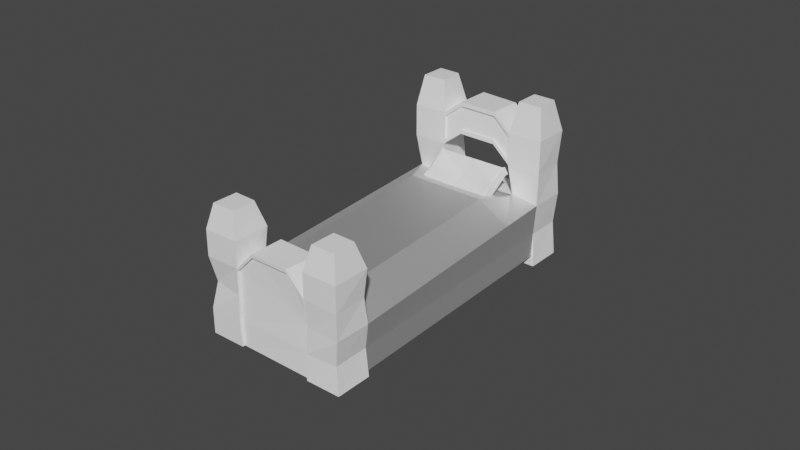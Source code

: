 # Source: Bed.blend  (saved by Blender 2.93.20; exported with 4.5.12 LTS)
import bpy
from mathutils import Matrix  # noqa: F401  (used for matrix-valued properties, if any)

bpy.ops.wm.read_factory_settings(use_empty=True)
scene = bpy.context.scene
scene.name = 'Scene'

# ---- collections
col_collection = bpy.data.collections.new('Collection'); scene.collection.children.link(col_collection)

# ---- materials (node trees are filled in below, after node groups)
mat_material_007 = bpy.data.materials.new('Material.007')
mat_material_007.alpha_threshold = 0.0
mat_material_007.use_transparent_shadow = False
mat_material_007.line_color = (0.0, 0.0, 0.0, 1.0)
mat_material_006 = bpy.data.materials.new('Material.006')
mat_material_006.alpha_threshold = 0.0
mat_material_006.use_transparent_shadow = False
mat_material_006.line_color = (0.0, 0.0, 0.0, 1.0)
mat_material_002 = bpy.data.materials.new('Material.002')
mat_material_002.alpha_threshold = 0.0
mat_material_002.use_transparent_shadow = False
mat_material_002.line_color = (0.0, 0.0, 0.0, 1.0)
mat_material_005 = bpy.data.materials.new('Material.005')
mat_material_005.alpha_threshold = 0.0
mat_material_005.use_transparent_shadow = False
mat_material_005.line_color = (0.0, 0.0, 0.0, 1.0)

# ---- material node trees
mat_material_007.use_nodes = True; mat_material_007.node_tree.nodes.clear()
_N = mat_material_007.node_tree.nodes; _L = mat_material_007.node_tree.links
n0 = _N.new('ShaderNodeOutputMaterial'); n0.name = 'Material Output'; n0.location = (400, 497)
n1 = _N.new('ShaderNodeBsdfPrincipled'); n1.name = 'Principled BSDF'; n1.location = (110, 497)
n1.distribution = 'GGX'
n1.subsurface_method = 'BURLEY'
n1.inputs[0].default_value = (1.0, 1.0, 1.0, 1.0)
n1.inputs[1].default_value = 1.0
n1.inputs[2].default_value = 0.6364
n1.inputs[3].default_value = 1.45
n1.inputs[13].default_value = 0.5182
n1.inputs[27].default_value = (0.0, 0.0, 0.0, 1.0)
n1.inputs[28].default_value = 1.0
_L.new(n1.outputs[0], n0.inputs[0])
n0.is_active_output = True
mat_material_006.use_nodes = True; mat_material_006.node_tree.nodes.clear()
_N = mat_material_006.node_tree.nodes; _L = mat_material_006.node_tree.links
n0 = _N.new('ShaderNodeOutputMaterial'); n0.name = 'Material Output'; n0.location = (300, 300)
n1 = _N.new('ShaderNodeBsdfPrincipled'); n1.name = 'Principled BSDF'; n1.location = (10, 300)
n1.distribution = 'GGX'
n1.subsurface_method = 'BURLEY'
n1.inputs[0].default_value = (1.0, 1.0, 1.0, 1.0)
n1.inputs[2].default_value = 0.4
n1.inputs[3].default_value = 1.45
n1.inputs[27].default_value = (0.0, 0.0, 0.0, 1.0)
n1.inputs[28].default_value = 1.0
_L.new(n1.outputs[0], n0.inputs[0])
n0.is_active_output = True
mat_material_002.use_nodes = True; mat_material_002.node_tree.nodes.clear()
_N = mat_material_002.node_tree.nodes; _L = mat_material_002.node_tree.links
n0 = _N.new('ShaderNodeOutputMaterial'); n0.name = 'Material Output'; n0.location = (300, 300)
n1 = _N.new('ShaderNodeBsdfPrincipled'); n1.name = 'Principled BSDF'; n1.location = (10, 300)
n1.distribution = 'GGX'
n1.subsurface_method = 'BURLEY'
n1.inputs[0].default_value = (1.0, 1.0, 1.0, 1.0)
n1.inputs[2].default_value = 0.4
n1.inputs[3].default_value = 1.45
n1.inputs[27].default_value = (0.0, 0.0, 0.0, 1.0)
n1.inputs[28].default_value = 1.0
_L.new(n1.outputs[0], n0.inputs[0])
n0.is_active_output = True
mat_material_005.use_nodes = True; mat_material_005.node_tree.nodes.clear()
_N = mat_material_005.node_tree.nodes; _L = mat_material_005.node_tree.links
n0 = _N.new('ShaderNodeOutputMaterial'); n0.name = 'Material Output'; n0.location = (300, 300)
n1 = _N.new('ShaderNodeBsdfPrincipled'); n1.name = 'Principled BSDF'; n1.location = (10, 300)
n1.distribution = 'GGX'
n1.subsurface_method = 'BURLEY'
n1.inputs[0].default_value = (1.0, 1.0, 1.0, 1.0)
n1.inputs[2].default_value = 0.4
n1.inputs[3].default_value = 1.45
n1.inputs[27].default_value = (0.0, 0.0, 0.0, 1.0)
n1.inputs[28].default_value = 1.0
_L.new(n1.outputs[0], n0.inputs[0])
n0.is_active_output = True

# ---- world
world_world = bpy.data.worlds.new('World'); scene.world = world_world
world_world.use_nodes = True; world_world.node_tree.nodes.clear()
_N = world_world.node_tree.nodes; _L = world_world.node_tree.links
n0 = _N.new('ShaderNodeOutputWorld'); n0.name = 'World Output'; n0.location = (300, 300)
n1 = _N.new('ShaderNodeBackground'); n1.name = 'Background'; n1.location = (10, 300)
n1.inputs[0].default_value = (0.05088, 0.05088, 0.05088, 1.0)
_L.new(n1.outputs[0], n0.inputs[0])
n0.is_active_output = True
world_world.color = (0.05088, 0.05088, 0.05088)
world_world.use_sun_shadow = False
world_world.sun_shadow_jitter_overblur = 0.0

# ---- meshes
me_cube_009 = bpy.data.meshes.new('Cube.009')
me_cube_009.from_pydata([(-0.2716, 0.008543, -0.155), (-0.2716, 0.008543, 0.155), (-0.2716, 0.08685, -0.155), (-0.2716, 0.08685, 0.155), (0.2716, 0.008543, -0.155), (0.2716, 0.008543, 0.155), (0.2716, 0.08685, -0.155), (0.2716, 0.08685, 0.155), (-0.2409, 0.08685, -0.1442), (-0.2409, 0.08685, 0.1452), (-0.2409, 0.008543, -0.1442), (-0.2409, 0.008543, 0.1452), (-0.2607, 0.008543, 0.1352), (-0.2607, 0.08685, 0.1352), (0.2605, 0.08685, 0.1352), (0.2605, 0.008543, 0.1352), (-0.2409, 0.008543, 0.1352), (-0.2409, 0.08685, 0.1352), (0.2542, 0.08685, 0.1452), (0.2542, 0.008543, -0.1442), (0.2542, 0.08685, -0.1442), (0.2542, 0.008543, 0.1452), (0.2542, 0.008543, 0.1352), (0.2542, 0.08685, 0.1352), (-0.2607, 0.08685, -0.1368), (0.2605, 0.08685, -0.1368), (0.2605, 0.008543, -0.1368), (-0.2409, 0.008543, -0.1368), (-0.2409, 0.08685, -0.1368), (-0.2607, 0.008543, -0.1368), (0.2542, 0.08685, -0.1368), (0.2542, 0.008543, -0.1368), (0.006655, 0.08685, -0.1442), (0.006655, 0.008543, 0.1452), (0.006655, -0.009436, 0.1352), (0.006655, 0.08685, 0.1452), (0.006655, 0.008543, -0.1442), (0.006655, 0.08685, 0.1352), (0.006655, 0.08685, -0.1368), (0.006655, -0.009436, -0.1368), (-0.2607, 0.008543, -0.00079), (-0.2607, 0.08685, -0.00079), (0.2605, 0.08685, -0.00079), (0.2605, 0.008543, -0.00079), (-0.2409, -0.009436, -0.00079), (-0.2409, 0.08685, -0.00079), (0.2542, 0.08685, -0.00079), (0.2542, -0.009436, -0.00079), (0.006655, 0.08685, -0.00079), (0.006655, 0.03026, -0.00079), (-0.2684, 0.5945, -0.1933), (-0.2684, 0.7361, 0.02946), (-0.5193, 0.5945, -0.1933), (-0.5193, 0.7361, 0.02946), (-0.3072, -0.361, 0.4622), (-0.263, -0.1756, 0.296), (-0.3198, -0.2665, 0.6109), (-0.2684, -0.05633, 0.5329), (-0.4804, -0.361, 0.4622), (-0.5193, -0.1979, 0.3102), (-0.4804, -0.2633, 0.616), (-0.5052, -0.07483, 0.5038), (-0.4945, 0.2182, 0.0897), (-0.2684, 0.1983, 0.05841), (-0.2684, 0.3399, 0.2812), (-0.4975, 0.3229, 0.2545), (-0.5193, 0.0002055, 0.1843), (-0.263, -0.02915, 0.2029), (-0.2795, 0.1315, 0.3909), (-0.4957, 0.1265, 0.3831), (-0.2981, 0.4074, -0.05024), (-0.3013, 0.5445, 0.1657), (-0.5193, 0.538, 0.1553), (-0.5193, 0.3964, -0.06746), (0.5316, 0.6016, -0.1978), (0.5316, 0.7432, 0.02496), (0.2807, 0.6016, -0.1978), (0.2807, 0.7432, 0.02496), (0.4928, -0.3539, 0.4577), (0.5316, -0.1908, 0.3057), (0.4802, -0.2594, 0.6064), (0.5316, -0.04925, 0.5284), (0.3196, -0.3539, 0.4577), (0.2754, -0.169, 0.2918), (0.3196, -0.2562, 0.6115), (0.2948, -0.06775, 0.4993), (0.3055, 0.2253, 0.0852), (0.5316, 0.2054, 0.05391), (0.5316, 0.347, 0.2767), (0.3025, 0.33, 0.25), (0.2754, -0.02266, 0.1988), (0.5316, 0.007288, 0.1798), (0.5205, 0.1386, 0.3864), (0.3043, 0.1336, 0.3786), (0.5019, 0.4144, -0.05474), (0.4987, 0.5516, 0.1612), (0.2807, 0.5451, 0.1508), (0.2807, 0.4035, -0.07196), (0.006212, -0.1184, 0.2597), (0.01242, 0.03592, 0.4461), (0.006198, -0.291, 0.3693), (0.01325, -0.1587, 0.5775), (0.1613, -0.1617, 0.5687), (0.1501, -0.2635, 0.3519), (0.1659, 0.03648, 0.4429), (0.151, -0.1166, 0.2585), (-0.1243, -0.2671, 0.3541), (-0.121, -0.1559, 0.5855), (-0.125, -0.1201, 0.2607), (-0.1267, 0.03542, 0.4491), (-0.2684, -0.1979, 0.3102), (-0.2684, 0.0002055, 0.1843), (0.2807, 0.007288, 0.1798), (0.2807, -0.1908, 0.3057), (0.1506, -0.09101, 0.2422), (0.006198, -0.09288, 0.2434), (0.1506, -0.2891, 0.3681), (-0.1247, -0.09456, 0.2445), (-0.1247, -0.2927, 0.3704), (0.006183, -0.2654, 0.3531), (-0.263, -0.1671, 0.3095), (-0.263, -0.02061, 0.2164), (0.2754, -0.01411, 0.2123), (0.2754, -0.1604, 0.3052), (0.151, -0.108, 0.2719), (0.006212, -0.1099, 0.2731), (0.1501, -0.255, 0.3653), (-0.125, -0.1116, 0.2742), (-0.1243, -0.2585, 0.3676), (0.006183, -0.2569, 0.3665), (-0.2684, -0.3351, -1.659), (-0.5193, -0.4767, -1.882), (-0.5193, -0.3351, -1.659), (-0.3072, -1.218, -1.363), (-0.2684, -1.095, -1.489), (-0.3198, -1.123, -1.214), (-0.2684, -0.9536, -1.267), (-0.4804, -1.218, -1.363), (-0.5193, -1.095, -1.489), (-0.4804, -1.12, -1.209), (-0.5052, -0.9721, -1.296), (-0.4945, -0.766, -1.655), (-0.2684, -0.6443, -1.463), (-0.4975, -0.6453, -1.464), (-0.5193, -0.9405, -1.588), (-0.2685, -0.9227, -1.598), (-0.2795, -0.8092, -1.381), (-0.4957, -0.8142, -1.389), (-0.2688, -0.492, -1.565), (-0.5193, -0.4897, -1.561), (-0.5193, -0.6313, -1.784), (0.5316, -0.4712, -1.886), (0.5316, -0.3296, -1.663), (0.2807, -0.3296, -1.663), (0.4928, -1.212, -1.367), (0.5316, -1.09, -1.493), (0.4802, -1.118, -1.218), (0.5316, -0.948, -1.27), (0.3196, -1.212, -1.367), (0.2807, -1.09, -1.493), (0.3196, -1.114, -1.213), (0.2948, -0.9665, -1.299), (0.2851, -0.7716, -1.676), (0.5316, -0.7804, -1.689), (0.5316, -0.6388, -1.467), (0.3025, -0.64, -1.468), (0.2812, -0.9263, -1.596), (0.5316, -0.935, -1.591), (0.5205, -0.8037, -1.384), (0.3043, -0.8087, -1.392), (0.5019, -0.6148, -1.77), (0.4987, -0.4776, -1.554), (0.2807, -0.4842, -1.565), (0.2807, -0.6227, -1.783), (0.006189, -1.042, -1.522), (0.01242, -0.9326, -1.308), (0.1431, -1.041, -1.523), (0.1584, -0.9325, -1.311), (-0.1335, -0.9328, -1.305), (-0.1307, -1.043, -1.522), (-0.2745, -0.6327, -1.786), (-0.2684, -0.4767, -1.882), (-0.2684, -0.9405, -1.588), (-0.2684, -0.7859, -1.686), (0.2807, -0.943, -1.586), (0.2807, -0.4712, -1.886), (0.1435, -1.06, -1.512), (-0.1311, -1.063, -1.51), (0.006198, -1.061, -1.511), (0.005916, -1.031, -1.505), (-0.131, -1.032, -1.504), (0.1428, -1.029, -1.506), (0.2764, -0.4608, -1.868), (0.2809, -0.915, -1.578), (-0.2648, -0.9113, -1.58), (-0.2646, -0.7728, -1.669), (0.2848, -0.7604, -1.658), (0.2805, -0.6114, -1.765), (-0.2686, -0.4654, -1.865), (-0.2748, -0.6214, -1.769), (0.3075, 0.2056, 0.05897), (-0.2664, -0.7595, -1.399), (0.3045, -0.7552, -1.405), (0.3069, -0.07773, -0.1858), (0.5316, 0.03267, -0.2572), (-0.4951, 0.03803, -0.2346), (-0.2664, -0.08609, -0.1833), (-0.5195, 0.5521, -0.1613), (-0.5195, -0.3685, -1.633), (0.511, 0.551, -0.1381), (0.5078, -0.341, -1.638)], [(173, 162)], [(12, 1, 3, 13), (23, 18, 7, 14), (14, 7, 5, 15), (16, 11, 1, 12), (20, 6, 4, 19), (9, 3, 1, 11), (35, 9, 11, 33), (2, 8, 10, 0), (34, 33, 11, 16), (13, 3, 9, 17), (41, 13, 17, 45), (49, 34, 16, 44), (44, 16, 12, 40), (42, 14, 15, 43), (46, 23, 14, 42), (40, 12, 13, 41), (48, 37, 23, 46), (43, 15, 22, 47), (15, 5, 21, 22), (7, 18, 21, 5), (32, 20, 19, 36), (37, 35, 18, 23), (4, 26, 31, 19), (32, 38, 30, 20), (0, 29, 24, 2), (20, 30, 25, 6), (6, 25, 26, 4), (10, 27, 29, 0), (36, 39, 27, 10), (2, 24, 28, 8), (19, 31, 39, 36), (8, 28, 38, 32), (17, 9, 35, 37), (8, 32, 36, 10), (45, 17, 37, 48), (47, 22, 34, 49), (22, 21, 33, 34), (18, 35, 33, 21), (31, 47, 49, 39), (28, 45, 48, 38), (26, 43, 47, 31), (38, 48, 46, 30), (29, 40, 41, 24), (30, 46, 42, 25), (25, 42, 43, 26), (27, 44, 40, 29), (39, 49, 44, 27), (24, 41, 45, 28), (68, 57, 61, 69), (69, 61, 59, 66), (52, 50, 51, 53), (54, 58, 60, 56), (111, 110, 57, 68), (56, 60, 61, 57), (54, 56, 57, 110), (60, 58, 59, 61), (58, 54, 110, 59), (66, 59, 110, 111), (62, 63, 142, 143, 205), (63, 64, 89, 86), (72, 65, 62, 73), (71, 64, 65, 72), (62, 66, 111, 63), (63, 111, 68, 64), (65, 69, 66, 62), (64, 68, 69, 65), (51, 71, 72, 53), (53, 72, 73, 52), (50, 70, 71, 51), (52, 73, 70, 50), (92, 93, 85, 81), (99, 109, 107, 101), (76, 77, 75, 74), (78, 80, 84, 82), (91, 92, 81, 79), (80, 81, 85, 84), (78, 79, 81, 80), (84, 85, 113, 82), (82, 113, 79, 78), (112, 91, 79, 113), (86, 165, 164, 204, 87), (94, 95, 88, 87), (96, 89, 86, 97), (95, 96, 89, 88), (86, 87, 91, 112), (87, 88, 92, 91), (89, 86, 112, 93), (88, 89, 93, 92), (75, 77, 96, 95), (77, 76, 97, 96), (74, 75, 95, 94), (76, 74, 94, 97), (101, 107, 118, 100), (115, 117, 109, 99), (112, 114, 104, 93), (85, 102, 116, 113), (93, 104, 102, 85), (114, 115, 99, 104), (102, 101, 100, 116), (104, 99, 101, 102), (109, 68, 57, 107), (107, 57, 110, 118), (117, 111, 68, 109), (55, 110, 111, 67), (90, 112, 113, 83), (98, 115, 114, 105), (83, 113, 116, 103), (67, 111, 117, 108), (119, 100, 118, 106), (103, 116, 100, 119), (105, 114, 112, 90), (106, 118, 110, 55), (108, 117, 115, 98), (83, 123, 122, 90), (108, 127, 121, 67), (90, 122, 124, 105), (67, 121, 120, 55), (123, 126, 124, 122), (129, 128, 127, 125), (126, 129, 125, 124), (128, 120, 121, 127), (55, 120, 128, 106), (106, 128, 129, 119), (105, 124, 125, 98), (98, 125, 127, 108), (119, 129, 126, 103), (103, 126, 123, 83), (146, 147, 140, 136), (147, 144, 138, 140), (131, 132, 130, 181), (133, 135, 139, 137), (182, 146, 136, 134), (135, 136, 140, 139), (133, 134, 136, 135), (139, 140, 138, 137), (137, 138, 134, 133), (144, 182, 134, 138), (150, 180, 183, 141), (149, 150, 141, 143), (148, 142, 143, 149), (141, 183, 182, 144), (143, 141, 144, 147), (142, 143, 147, 146), (130, 132, 149, 148), (132, 131, 150, 149), (131, 181, 180, 150), (168, 169, 161, 157), (169, 184, 159, 161), (185, 153, 152, 151), (154, 156, 160, 158), (167, 168, 157, 155), (156, 157, 161, 160), (154, 155, 157, 156), (160, 161, 159, 158), (158, 159, 155, 154), (184, 167, 155, 159), (173, 170, 163, 162), (170, 171, 164, 163), (171, 164, 165, 172), (162, 163, 167, 184), (163, 164, 168, 167), (164, 165, 169, 168), (152, 153, 172, 171), (151, 152, 171, 170), (185, 151, 170, 173), (153, 192, 198, 130), (174, 189, 191, 176), (186, 184, 169, 177), (187, 188, 175, 178), (188, 186, 177, 175), (182, 187, 178, 146), (145, 183, 182), (162, 166, 184), (166, 184, 186, 176), (174, 188, 187, 179), (176, 186, 188, 174), (179, 187, 182, 145), (173, 197, 192, 185), (179, 190, 189, 174), (183, 195, 194, 145), (180, 199, 195, 183), (166, 193, 196, 162), (181, 198, 199, 180), (198, 192, 197, 199), (176, 191, 193, 166), (145, 194, 190, 179), (162, 196, 197, 173), (199, 197, 196, 195), (195, 196, 193, 191, 189, 190, 194), (178, 175, 177, 169, 146), (130, 148, 142, 146, 169, 165, 172, 153), (73, 62, 205, 143, 149), (63, 70, 148, 142), (70, 73, 149, 148), (97, 172, 165, 86), (87, 204, 164, 171, 94), (94, 171, 172, 97), (70, 63, 86, 97), (64, 71, 96, 89), (71, 70, 97, 96), (86, 63, 200), (200, 63, 206, 203), (165, 86, 200, 203, 202), (63, 142, 201, 206), (142, 165, 202, 201), (143, 201, 206, 205), (164, 204, 203, 202), (204, 87, 200, 203), (203, 206, 201, 202), (206, 63, 62, 205), (149, 73, 207, 208), (171, 94, 209, 210)])
me_cube_009.polygons.foreach_set('material_index', [2, 2, 2, 2, 2, 2, 2, 2, 2, 2, 2, 2, 2, 2, 2, 2, 2, 2, 2, 2, 2, 2, 2, 2, 2, 2, 2, 2, 2, 2, 2, 2, 2, 2, 2, 2, 2, 2, 2, 2, 2, 2, 2, 2, 2, 2, 2, 2, 1, 1, 1, 1, 0, 1, 1, 1, 1, 1, 0, 1, 1, 1, 1, 1, 1, 1, 1, 1, 1, 1, 1, 1, 1, 1, 1, 1, 1, 1, 1, 1, 0, 1, 0, 1, 1, 1, 1, 1, 1, 1, 1, 1, 1, 1, 1, 1, 1, 1, 1, 1, 1, 1, 1, 1, 1, 1, 1, 1, 1, 1, 1, 1, 1, 1, 1, 1, 1, 1, 1, 1, 1, 1, 1, 1, 1, 1, 1, 1, 1, 1, 1, 1, 1, 1, 1, 1, 1, 1, 1, 0, 1, 1, 1, 1, 1, 1, 1, 1, 1, 1, 1, 1, 1, 1, 1, 1, 1, 1, 1, 1, 1, 1, 1, 1, 1, 1, 1, 1, 1, 1, 1, 2, 2, 1, 1, 1, 1, 1, 1, 1, 1, 1, 1, 1, 1, 1, 1, 1, 1, 1, 1, 0, 0, 1, 1, 0, 1, 1, 1, 1, 0, 0, 1, 1, 1, 0, 0, 0, 0, 0, 0, 0])
_uv = me_cube_009.uv_layers.new(name='UVMap')
_uv.uv.foreach_set('vector', [0.609, 0.0, 0.625, 0.0, 0.625, 0.25, 0.609, 0.25, 0.609, 0.492, 0.625, 0.492, 0.625, 0.5, 0.609, 0.5, 0.609, 0.5, 0.625, 0.5, 0.625, 0.75, 0.609, 0.75, 0.609, 0.9858, 0.625, 0.9858, 0.625, 1.0, 0.609, 1.0, 0.367, 0.5, 0.375, 0.5, 0.375, 0.75, 0.367, 0.75, 0.8608, 0.5, 0.875, 0.5, 0.875, 0.75, 0.8608, 0.75, 0.7469, 0.5, 0.8608, 0.5, 0.8608, 0.75, 0.7469, 0.75, 0.125, 0.5, 0.1392, 0.5, 0.1392, 0.75, 0.125, 0.75, 0.609, 0.8719, 0.625, 0.8719, 0.625, 0.9858, 0.609, 0.9858, 0.609, 0.25, 0.625, 0.25, 0.625, 0.2642, 0.609, 0.2642, 0.4994, 0.25, 0.609, 0.25, 0.609, 0.2642, 0.4994, 0.2642, 0.4994, 0.8719, 0.609, 0.8719, 0.609, 0.9858, 0.4994, 0.9858, 0.4994, 0.9858, 0.609, 0.9858, 0.609, 1.0, 0.4994, 1.0, 0.4994, 0.5, 0.609, 0.5, 0.609, 0.75, 0.4994, 0.75, 0.4994, 0.492, 0.609, 0.492, 0.609, 0.5, 0.4994, 0.5, 0.4994, 0.0, 0.609, 0.0, 0.609, 0.25, 0.4994, 0.25, 0.4994, 0.3781, 0.609, 0.3781, 0.609, 0.492, 0.4994, 0.492, 0.4994, 0.75, 0.609, 0.75, 0.609, 0.758, 0.4994, 0.758, 0.609, 0.75, 0.625, 0.75, 0.625, 0.758, 0.609, 0.758, 0.625, 0.5, 0.633, 0.5, 0.633, 0.75, 0.625, 0.75, 0.2531, 0.5, 0.367, 0.5, 0.367, 0.75, 0.2531, 0.75, 0.609, 0.3781, 0.625, 0.3781, 0.625, 0.492, 0.609, 0.492, 0.375, 0.75, 0.3897, 0.75, 0.3897, 0.758, 0.375, 0.758, 0.375, 0.3781, 0.3897, 0.3781, 0.3897, 0.492, 0.375, 0.492, 0.375, 0.0, 0.3897, 0.0, 0.3897, 0.25, 0.375, 0.25, 0.375, 0.492, 0.3897, 0.492, 0.3897, 0.5, 0.375, 0.5, 0.375, 0.5, 0.3897, 0.5, 0.3897, 0.75, 0.375, 0.75, 0.375, 0.9858, 0.3897, 0.9858, 0.3897, 1.0, 0.375, 1.0, 0.375, 0.8719, 0.3897, 0.8719, 0.3897, 0.9858, 0.375, 0.9858, 0.375, 0.25, 0.3897, 0.25, 0.3897, 0.2642, 0.375, 0.2642, 0.375, 0.758, 0.3897, 0.758, 0.3897, 0.8719, 0.375, 0.8719, 0.375, 0.2642, 0.3897, 0.2642, 0.3897, 0.3781, 0.375, 0.3781, 0.609, 0.2642, 0.625, 0.2642, 0.625, 0.3781, 0.609, 0.3781, 0.1392, 0.5, 0.2531, 0.5, 0.2531, 0.75, 0.1392, 0.75, 0.4994, 0.2642, 0.609, 0.2642, 0.609, 0.3781, 0.4994, 0.3781, 0.4994, 0.758, 0.609, 0.758, 0.609, 0.8719, 0.4994, 0.8719, 0.609, 0.758, 0.625, 0.758, 0.625, 0.8719, 0.609, 0.8719, 0.633, 0.5, 0.7469, 0.5, 0.7469, 0.75, 0.633, 0.75, 0.3897, 0.758, 0.4994, 0.758, 0.4994, 0.8719, 0.3897, 0.8719, 0.3897, 0.2642, 0.4994, 0.2642, 0.4994, 0.3781, 0.3897, 0.3781, 0.3897, 0.75, 0.4994, 0.75, 0.4994, 0.758, 0.3897, 0.758, 0.3897, 0.3781, 0.4994, 0.3781, 0.4994, 0.492, 0.3897, 0.492, 0.3897, 0.0, 0.4994, 0.0, 0.4994, 0.25, 0.3897, 0.25, 0.3897, 0.492, 0.4994, 0.492, 0.4994, 0.5, 0.3897, 0.5, 0.3897, 0.5, 0.4994, 0.5, 0.4994, 0.75, 0.3897, 0.75, 0.3897, 0.9858, 0.4994, 0.9858, 0.4994, 1.0, 0.3897, 1.0, 0.3897, 0.8719, 0.4994, 0.8719, 0.4994, 0.9858, 0.3897, 0.9858, 0.3897, 0.25, 0.4994, 0.25, 0.4994, 0.2642, 0.3897, 0.2642, 0.527, 0.75, 0.5777, 0.75, 0.5777, 1.0, 0.527, 1.0, 0.527, 0.0, 0.5777, 0.0, 0.5777, 0.25, 0.527, 0.25, 0.125, 0.5, 0.375, 0.5, 0.375, 0.75, 0.125, 0.75, 0.6637, 0.5387, 0.8363, 0.5387, 0.8363, 0.7113, 0.6637, 0.7113, 0.527, 0.5, 0.5777, 0.5, 0.5777, 0.75, 0.527, 0.75, 0.6637, 0.7113, 0.8363, 0.7113, 0.875, 0.75, 0.625, 0.75, 0.6637, 0.5387, 0.6637, 0.7113, 0.5777, 0.75, 0.5777, 0.5, 0.8363, 0.7113, 0.8363, 0.5387, 0.875, 0.5, 0.875, 0.75, 0.8363, 0.5387, 0.6637, 0.5387, 0.625, 0.5, 0.875, 0.5, 0.527, 0.25, 0.5777, 0.25, 0.5777, 0.5, 0.527, 0.5, 0.4763, 0.25, 0.4763, 0.5, 0.4763, 0.5, 0.4763, 0.25, 0.4763, 0.25, 0.4763, 0.5, 0.4763, 0.75, 0.4763, 0.75, 0.4763, 0.5, 0.4257, 0.0, 0.4763, 0.0, 0.4763, 0.25, 0.4257, 0.25, 0.4257, 0.75, 0.4763, 0.75, 0.4763, 1.0, 0.4257, 1.0, 0.4763, 0.25, 0.527, 0.25, 0.527, 0.5, 0.4763, 0.5, 0.4763, 0.5, 0.527, 0.5, 0.527, 0.75, 0.4763, 0.75, 0.4763, 0.0, 0.527, 0.0, 0.527, 0.25, 0.4763, 0.25, 0.4763, 0.75, 0.527, 0.75, 0.527, 1.0, 0.4763, 1.0, 0.375, 0.75, 0.4257, 0.75, 0.4257, 1.0, 0.375, 1.0, 0.375, 0.0, 0.4257, 0.0, 0.4257, 0.25, 0.375, 0.25, 0.375, 0.5, 0.4257, 0.5, 0.4257, 0.75, 0.375, 0.75, 0.375, 0.25, 0.4257, 0.25, 0.4257, 0.5, 0.375, 0.5, 0.527, 0.75, 0.527, 1.0, 0.5777, 1.0, 0.5777, 0.75, 0.5277, 1.0, 0.5274, 1.0, 0.5777, 1.0, 0.5777, 1.0, 0.125, 0.5, 0.125, 0.75, 0.375, 0.75, 0.375, 0.5, 0.6637, 0.5387, 0.6637, 0.7113, 0.8363, 0.7113, 0.8363, 0.5387, 0.527, 0.5, 0.527, 0.75, 0.5777, 0.75, 0.5777, 0.5, 0.6637, 0.7113, 0.625, 0.75, 0.875, 0.75, 0.8363, 0.7113, 0.6637, 0.5387, 0.5777, 0.5, 0.5777, 0.75, 0.6637, 0.7113, 0.8363, 0.7113, 0.875, 0.75, 0.875, 0.5, 0.8363, 0.5387, 0.8363, 0.5387, 0.875, 0.5, 0.625, 0.5, 0.6637, 0.5387, 0.527, 0.25, 0.527, 0.5, 0.5777, 0.5, 0.5777, 0.25, 0.4763, 0.25, 0.4763, 0.25, 0.4763, 0.5, 0.4763, 0.5, 0.4763, 0.5, 0.4257, 0.5, 0.4257, 0.75, 0.4763, 0.75, 0.4763, 0.5, 0.4257, 0.0, 0.4763, 0.0, 0.4763, 0.25, 0.4257, 0.25, 0.4257, 0.75, 0.4257, 1.0, 0.4763, 1.0, 0.4763, 0.75, 0.4763, 0.25, 0.4763, 0.5, 0.527, 0.5, 0.527, 0.25, 0.4763, 0.5, 0.4763, 0.75, 0.527, 0.75, 0.527, 0.5, 0.4763, 0.0, 0.4763, 0.25, 0.527, 0.25, 0.527, 0.0, 0.4763, 0.75, 0.4763, 1.0, 0.527, 1.0, 0.527, 0.75, 0.375, 0.75, 0.375, 1.0, 0.4257, 1.0, 0.4257, 0.75, 0.375, 0.0, 0.375, 0.25, 0.4257, 0.25, 0.4257, 0.0, 0.375, 0.5, 0.375, 0.75, 0.4257, 0.75, 0.4257, 0.5, 0.375, 0.25, 0.375, 0.5, 0.4257, 0.5, 0.4257, 0.25, 0.875, 0.7474, 0.875, 0.7486, 0.875, 0.5014, 0.875, 0.5026, 0.527, 0.25, 0.527, 0.25, 0.527, 0.0, 0.527, 0.0, 0.527, 0.25, 0.527, 0.25, 0.527, 0.0, 0.527, 0.0, 0.875, 0.7447, 0.875, 0.7459, 0.875, 0.504, 0.875, 0.5053, 0.5284, 1.0, 0.5281, 1.0, 0.5777, 1.0, 0.5777, 1.0, 0.527, 0.25, 0.527, 0.25, 0.527, 0.0, 0.527, 0.0, 0.875, 0.7459, 0.875, 0.7473, 0.875, 0.5026, 0.875, 0.504, 0.5281, 1.0, 0.5277, 1.0, 0.5777, 1.0, 0.5777, 1.0, 0.5274, 1.0, 0.527, 1.0, 0.5777, 1.0, 0.5777, 1.0, 0.875, 0.7486, 0.875, 0.7499, 0.875, 0.5001, 0.875, 0.5014, 0.527, 0.25, 0.527, 0.25, 0.527, 0.0, 0.527, 0.0, 0.5711, 0.25, 0.5777, 0.25, 0.527, 0.25, 0.5336, 0.25, 0.5336, 0.25, 0.527, 0.25, 0.5777, 0.25, 0.5711, 0.25, 0.5335, 0.25, 0.527, 0.25, 0.527, 0.25, 0.5336, 0.25, 0.5711, 0.25, 0.5777, 0.25, 0.5777, 0.25, 0.5711, 0.25, 0.5336, 0.25, 0.527, 0.25, 0.527, 0.25, 0.5335, 0.25, 0.5711, 0.25, 0.5777, 0.25, 0.5777, 0.25, 0.5711, 0.25, 0.5711, 0.25, 0.5777, 0.25, 0.5777, 0.25, 0.5711, 0.25, 0.5336, 0.25, 0.527, 0.25, 0.527, 0.25, 0.5336, 0.25, 0.5711, 0.25, 0.5777, 0.25, 0.5777, 0.25, 0.5711, 0.25, 0.5335, 0.25, 0.527, 0.25, 0.527, 0.25, 0.5335, 0.25, 0.5711, 0.25, 0.5711, 0.25, 0.5336, 0.25, 0.5336, 0.25, 0.5335, 0.25, 0.5335, 0.25, 0.5336, 0.25, 0.5336, 0.25, 0.5336, 0.25, 0.5336, 0.25, 0.5336, 0.25, 0.5336, 0.25, 0.5336, 0.25, 0.5336, 0.25, 0.5711, 0.25, 0.5711, 0.25, 0.5711, 0.25, 0.5711, 0.25, 0.5336, 0.25, 0.5336, 0.25, 0.5711, 0.25, 0.5711, 0.25, 0.5335, 0.25, 0.5335, 0.25, 0.5711, 0.25, 0.5711, 0.25, 0.5335, 0.25, 0.5336, 0.25, 0.5711, 0.25, 0.5711, 0.25, 0.5336, 0.25, 0.5335, 0.25, 0.5711, 0.25, 0.5711, 0.25, 0.5711, 0.25, 0.5711, 0.25, 0.5711, 0.25, 0.5711, 0.25, 0.5711, 0.25, 0.5711, 0.25, 0.5336, 0.25, 0.5336, 0.25, 0.5335, 0.25, 0.5335, 0.25, 0.5335, 0.25, 0.5335, 0.25, 0.5335, 0.25, 0.5335, 0.25, 0.5711, 0.25, 0.5711, 0.25, 0.5711, 0.25, 0.5711, 0.25, 0.5711, 0.25, 0.5711, 0.25, 0.5711, 0.25, 0.5711, 0.25, 0.527, 0.75, 0.527, 1.0, 0.5777, 1.0, 0.5777, 0.75, 0.527, 0.0, 0.527, 0.25, 0.5777, 0.25, 0.5777, 0.0, 0.125, 0.5, 0.125, 0.75, 0.375, 0.75, 0.375, 0.5, 0.6637, 0.5387, 0.6637, 0.7113, 0.8363, 0.7113, 0.8363, 0.5387, 0.527, 0.5, 0.527, 0.75, 0.5777, 0.75, 0.5777, 0.5, 0.6637, 0.7113, 0.625, 0.75, 0.875, 0.75, 0.8363, 0.7113, 0.6637, 0.5387, 0.5777, 0.5, 0.5777, 0.75, 0.6637, 0.7113, 0.8363, 0.7113, 0.875, 0.75, 0.875, 0.5, 0.8363, 0.5387, 0.8363, 0.5387, 0.875, 0.5, 0.625, 0.5, 0.6637, 0.5387, 0.527, 0.25, 0.527, 0.5, 0.5777, 0.5, 0.5777, 0.25, 0.4257, 0.25, 0.4257, 0.5, 0.4763, 0.5, 0.4763, 0.25, 0.4257, 0.0, 0.4257, 0.25, 0.4763, 0.25, 0.4763, 0.0, 0.4257, 0.75, 0.4763, 0.75, 0.4763, 1.0, 0.4257, 1.0, 0.4763, 0.25, 0.4763, 0.5, 0.527, 0.5, 0.527, 0.25, 0.4763, 0.0, 0.4763, 0.25, 0.527, 0.25, 0.527, 0.0, 0.4763, 0.75, 0.4763, 1.0, 0.527, 1.0, 0.527, 0.75, 0.375, 0.75, 0.375, 1.0, 0.4257, 1.0, 0.4257, 0.75, 0.375, 0.0, 0.375, 0.25, 0.4257, 0.25, 0.4257, 0.0, 0.375, 0.25, 0.375, 0.5, 0.4257, 0.5, 0.4257, 0.25, 0.527, 0.75, 0.527, 1.0, 0.5777, 1.0, 0.5777, 0.75, 0.527, 0.0, 0.527, 0.25, 0.5777, 0.25, 0.5777, 0.0, 0.125, 0.5, 0.125, 0.75, 0.375, 0.75, 0.375, 0.5, 0.6637, 0.5387, 0.6637, 0.7113, 0.8363, 0.7113, 0.8363, 0.5387, 0.527, 0.5, 0.527, 0.75, 0.5777, 0.75, 0.5777, 0.5, 0.6637, 0.7113, 0.625, 0.75, 0.875, 0.75, 0.8363, 0.7113, 0.6637, 0.5387, 0.5777, 0.5, 0.5777, 0.75, 0.6637, 0.7113, 0.8363, 0.7113, 0.875, 0.75, 0.875, 0.5, 0.8363, 0.5387, 0.8363, 0.5387, 0.875, 0.5, 0.625, 0.5, 0.6637, 0.5387, 0.527, 0.25, 0.527, 0.5, 0.5777, 0.5, 0.5777, 0.25, 0.4257, 0.25, 0.4257, 0.5, 0.4763, 0.5, 0.4763, 0.25, 0.4257, 0.5, 0.4257, 0.75, 0.4763, 0.75, 0.4763, 0.5, 0.4257, 0.75, 0.4763, 0.75, 0.4763, 1.0, 0.4257, 1.0, 0.4763, 0.25, 0.4763, 0.5, 0.527, 0.5, 0.527, 0.25, 0.4763, 0.5, 0.4763, 0.75, 0.527, 0.75, 0.527, 0.5, 0.4763, 0.75, 0.4763, 1.0, 0.527, 1.0, 0.527, 0.75, 0.375, 0.75, 0.375, 1.0, 0.4257, 1.0, 0.4257, 0.75, 0.375, 0.5, 0.375, 0.75, 0.4257, 0.75, 0.4257, 0.5, 0.375, 0.25, 0.375, 0.5, 0.4257, 0.5, 0.4257, 0.25, 0.375, 0.75, 0.3813, 0.5, 0.3814, 0.5, 0.375, 0.75, 0.5235, 0.5, 0.5235, 0.5, 0.5238, 0.5, 0.5238, 0.5, 0.527, 0.5, 0.527, 0.5, 0.527, 0.75, 0.527, 0.75, 0.527, 0.5, 0.527, 0.5, 0.527, 0.75, 0.527, 0.75, 0.527, 0.5, 0.527, 0.5, 0.527, 0.75, 0.527, 0.75, 0.527, 0.5, 0.527, 0.5, 0.527, 0.75, 0.527, 0.75, 0.5209, 0.5, 0.4763, 0.5, 0.527, 0.5, 0.4763, 0.5, 0.5215, 0.5, 0.527, 0.5, 0.5215, 0.5, 0.527, 0.5, 0.527, 0.5, 0.5238, 0.5, 0.5235, 0.5, 0.527, 0.5, 0.527, 0.5, 0.5238, 0.5, 0.5238, 0.5, 0.527, 0.5, 0.527, 0.5, 0.5235, 0.5, 0.5238, 0.5, 0.527, 0.5, 0.527, 0.5, 0.5209, 0.5, 0.4257, 0.5, 0.4257, 0.5, 0.375, 0.5, 0.375, 0.5, 0.5238, 0.5, 0.5238, 0.5, 0.5235, 0.5, 0.5235, 0.5, 0.4757, 0.5, 0.4757, 0.5, 0.5209, 0.5, 0.5209, 0.5, 0.4257, 0.5, 0.4257, 0.5, 0.4757, 0.5, 0.4757, 0.5, 0.5215, 0.5, 0.5215, 0.5, 0.4763, 0.5, 0.4763, 0.5, 0.375, 0.5, 0.375, 0.5, 0.4257, 0.5, 0.4257, 0.5, 0.3814, 0.5, 0.3813, 0.5, 0.4257, 0.5, 0.4257, 0.5, 0.5238, 0.5, 0.5238, 0.5, 0.5215, 0.5, 0.5215, 0.5, 0.5209, 0.5, 0.5209, 0.5, 0.5238, 0.5, 0.5238, 0.5, 0.4763, 0.25, 0.4763, 0.25, 0.4257, 0.25, 0.4257, 0.25, 0.4257, 0.5, 0.4257, 0.5, 0.4763, 0.5, 0.4757, 0.5, 0.4757, 0.5, 0.4763, 0.5, 0.5215, 0.5, 0.5238, 0.5, 0.5235, 0.5, 0.5238, 0.5, 0.5209, 0.5, 0.527, 0.75, 0.527, 0.75, 0.527, 0.75, 0.527, 0.75, 0.527, 0.75, 0.375, 0.75, 0.4257, 0.75, 0.4763, 0.75, 0.527, 0.75, 0.527, 1.0, 0.4763, 1.0, 0.4257, 1.0, 0.375, 0.75, 0.4257, 0.25, 0.4763, 0.25, 0.4763, 0.25, 0.4763, 0.25, 0.4257, 0.25, 0.4763, 0.5, 0.4257, 0.5, 0.4257, 0.5, 0.4763, 0.5, 0.4257, 0.5, 0.4257, 0.25, 0.4257, 0.25, 0.4257, 0.5, 0.4257, 0.25, 0.4257, 0.25, 0.4763, 0.25, 0.4763, 0.25, 0.4763, 0.5, 0.4763, 0.5, 0.4763, 0.5, 0.4257, 0.5, 0.4257, 0.5, 0.4257, 0.5, 0.4257, 0.5, 0.4257, 0.25, 0.4257, 0.25, 0.4257, 0.5, 0.4763, 0.5, 0.4763, 0.5, 0.4257, 0.5, 0.4763, 0.75, 0.4257, 0.75, 0.4257, 0.75, 0.4763, 0.75, 0.4257, 0.75, 0.4257, 0.5, 0.4257, 0.5, 0.4257, 0.75, 0.4763, 0.5, 0.4763, 0.5, 0.4763, 0.5, 0.0, 0.0, 0.0, 0.0, 0.0, 0.0, 0.0, 0.0, 0.4763, 0.25, 0.4763, 0.25, 0.4763, 0.25, 0.4763, 0.25, 0.4763, 0.25, 0.4763, 0.5, 0.4763, 0.5, 0.4763, 0.5, 0.4763, 0.5, 0.0, 0.0, 0.0, 0.0, 0.0, 0.0, 0.0, 0.0, 0.4763, 0.25, 0.0, 0.0, 0.0, 0.0, 0.4763, 0.25, 0.4763, 0.5, 0.4763, 0.5, 0.0, 0.0, 0.0, 0.0, 0.4763, 0.5, 0.4763, 0.5, 0.0, 0.0, 0.0, 0.0, 0.0, 0.0, 0.0, 0.0, 0.0, 0.0, 0.0, 0.0, 0.0, 0.0, 0.0, 0.0, 0.4763, 0.25, 0.4763, 0.25, 0.4257, 0.25, 0.4257, 0.25, 0.4257, 0.25, 0.4257, 0.25, 0.4257, 0.5, 0.4257, 0.5, 0.4257, 0.5, 0.4257, 0.5])
me_cube_009.materials.append(mat_material_007)
me_cube_009.materials.append(mat_material_006)
me_cube_009.materials.append(mat_material_002)
me_cube_009.materials.append(mat_material_005)
me_cube_009.use_remesh_fix_poles = True
me_cube_009.use_remesh_preserve_attributes = False
me_cube_009.update()

# ---- objects
ob_cube = bpy.data.objects.new('Cube', me_cube_009)

# ---- transforms, parenting, visibility, modifiers, constraints
ob_cube.location = (0.4092, -0.2876, 0.613)
ob_cube.rotation_euler = (-1.005, -0.0, 0.0)

# ---- collection membership
col_collection.objects.link(ob_cube)

# ---- scene / render settings (as saved in the file)
scene.frame_start = 1; scene.frame_end = 250; scene.frame_set(199)
scene.render.engine = 'BLENDER_EEVEE_NEXT'
scene.cycles.use_denoising = False
scene.cycles.samples = 128
scene.cycles.sampling_pattern = 'TABULATED_SOBOL'
scene.cycles.use_adaptive_sampling = False
scene.cycles.use_light_tree = False
scene.view_settings.view_transform = 'Filmic'
bpy.context.view_layer.update()

# ---- added for rendering (the .blend has no active camera and no usable light): camera, sun
cam_auto = bpy.data.cameras.new('AutoCamera')
cam_auto.lens = 50.0
cam_auto.sensor_width = 36.0
cam_auto.clip_end = 1000.0
ob_auto_camera = bpy.data.objects.new('AutoCamera', cam_auto)
scene.collection.objects.link(ob_auto_camera)
ob_auto_camera.location = (4.56231, -5.92718, 3.79038)
ob_auto_camera.rotation_euler = (1.09748, -7.21219e-08, 0.694738)
scene.camera = ob_auto_camera
light_auto_sun = bpy.data.lights.new('AutoSun', 'SUN')
light_auto_sun.energy = 3.0
light_auto_sun.angle = 0.0523599
ob_auto_sun = bpy.data.objects.new('AutoSun', light_auto_sun)
scene.collection.objects.link(ob_auto_sun)
ob_auto_sun.rotation_euler = (0.872665, 0.174533, 0.523599)
bpy.context.view_layer.update()
